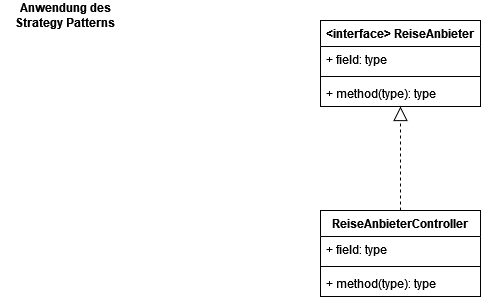

The diagram above was exported from draw.io. Its source (the exported page's mxGraphModel, read from the mxfile embedded in the PNG):
<mxGraphModel dx="1050" dy="538" grid="1" gridSize="10" guides="1" tooltips="1" connect="1" arrows="1" fold="1" page="1" pageScale="1" pageWidth="1169" pageHeight="827" math="0" shadow="0">
  <root>
    <mxCell id="0" />
    <mxCell id="1" parent="0" />
    <mxCell id="YNWasGMgc99inltIH9cT-1" value="Anwendung des Strategy Patterns" style="text;html=1;strokeColor=none;fillColor=none;align=center;verticalAlign=middle;whiteSpace=wrap;rounded=0;fontStyle=1" vertex="1" parent="1">
      <mxGeometry x="70" y="80" width="130" height="30" as="geometry" />
    </mxCell>
    <mxCell id="YNWasGMgc99inltIH9cT-2" value="&lt;interface&gt; ReiseAnbieter" style="swimlane;fontStyle=1;align=center;verticalAlign=top;childLayout=stackLayout;horizontal=1;startSize=26;horizontalStack=0;resizeParent=1;resizeParentMax=0;resizeLast=0;collapsible=1;marginBottom=0;" vertex="1" parent="1">
      <mxGeometry x="390" y="100" width="160" height="86" as="geometry" />
    </mxCell>
    <mxCell id="YNWasGMgc99inltIH9cT-3" value="+ field: type" style="text;strokeColor=none;fillColor=none;align=left;verticalAlign=top;spacingLeft=4;spacingRight=4;overflow=hidden;rotatable=0;points=[[0,0.5],[1,0.5]];portConstraint=eastwest;" vertex="1" parent="YNWasGMgc99inltIH9cT-2">
      <mxGeometry y="26" width="160" height="26" as="geometry" />
    </mxCell>
    <mxCell id="YNWasGMgc99inltIH9cT-4" value="" style="line;strokeWidth=1;fillColor=none;align=left;verticalAlign=middle;spacingTop=-1;spacingLeft=3;spacingRight=3;rotatable=0;labelPosition=right;points=[];portConstraint=eastwest;strokeColor=inherit;" vertex="1" parent="YNWasGMgc99inltIH9cT-2">
      <mxGeometry y="52" width="160" height="8" as="geometry" />
    </mxCell>
    <mxCell id="YNWasGMgc99inltIH9cT-5" value="+ method(type): type" style="text;strokeColor=none;fillColor=none;align=left;verticalAlign=top;spacingLeft=4;spacingRight=4;overflow=hidden;rotatable=0;points=[[0,0.5],[1,0.5]];portConstraint=eastwest;" vertex="1" parent="YNWasGMgc99inltIH9cT-2">
      <mxGeometry y="60" width="160" height="26" as="geometry" />
    </mxCell>
    <mxCell id="YNWasGMgc99inltIH9cT-10" style="edgeStyle=orthogonalEdgeStyle;rounded=0;orthogonalLoop=1;jettySize=auto;html=1;entryX=0.5;entryY=1;entryDx=0;entryDy=0;dashed=1;endArrow=block;endFill=0;endSize=12;" edge="1" parent="1" source="YNWasGMgc99inltIH9cT-6" target="YNWasGMgc99inltIH9cT-2">
      <mxGeometry relative="1" as="geometry" />
    </mxCell>
    <mxCell id="YNWasGMgc99inltIH9cT-6" value="ReiseAnbieterController" style="swimlane;fontStyle=1;align=center;verticalAlign=top;childLayout=stackLayout;horizontal=1;startSize=26;horizontalStack=0;resizeParent=1;resizeParentMax=0;resizeLast=0;collapsible=1;marginBottom=0;" vertex="1" parent="1">
      <mxGeometry x="390" y="290" width="160" height="86" as="geometry" />
    </mxCell>
    <mxCell id="YNWasGMgc99inltIH9cT-7" value="+ field: type" style="text;strokeColor=none;fillColor=none;align=left;verticalAlign=top;spacingLeft=4;spacingRight=4;overflow=hidden;rotatable=0;points=[[0,0.5],[1,0.5]];portConstraint=eastwest;" vertex="1" parent="YNWasGMgc99inltIH9cT-6">
      <mxGeometry y="26" width="160" height="26" as="geometry" />
    </mxCell>
    <mxCell id="YNWasGMgc99inltIH9cT-8" value="" style="line;strokeWidth=1;fillColor=none;align=left;verticalAlign=middle;spacingTop=-1;spacingLeft=3;spacingRight=3;rotatable=0;labelPosition=right;points=[];portConstraint=eastwest;strokeColor=inherit;" vertex="1" parent="YNWasGMgc99inltIH9cT-6">
      <mxGeometry y="52" width="160" height="8" as="geometry" />
    </mxCell>
    <mxCell id="YNWasGMgc99inltIH9cT-9" value="+ method(type): type" style="text;strokeColor=none;fillColor=none;align=left;verticalAlign=top;spacingLeft=4;spacingRight=4;overflow=hidden;rotatable=0;points=[[0,0.5],[1,0.5]];portConstraint=eastwest;" vertex="1" parent="YNWasGMgc99inltIH9cT-6">
      <mxGeometry y="60" width="160" height="26" as="geometry" />
    </mxCell>
  </root>
</mxGraphModel>